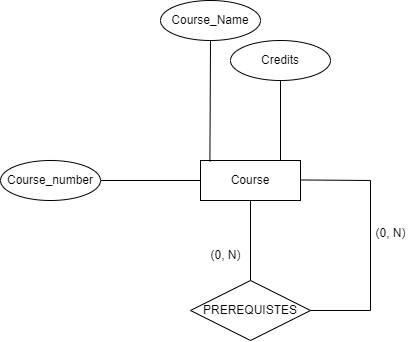

The diagram above was exported from draw.io. Its source (the exported page's mxGraphModel, read from the mxfile embedded in the PNG):
<mxGraphModel dx="1538" dy="672" grid="1" gridSize="10" guides="1" tooltips="1" connect="1" arrows="1" fold="1" page="1" pageScale="1" pageWidth="850" pageHeight="1100" math="0" shadow="0" extFonts="Permanent Marker^https://fonts.googleapis.com/css?family=Permanent+Marker">
  <root>
    <mxCell id="0" />
    <mxCell id="1" parent="0" />
    <mxCell id="bvZZL7oms1Q9DWfH12_1-2" value="Entity" style="whiteSpace=wrap;html=1;align=center;" vertex="1" parent="1">
      <mxGeometry x="310" y="290" width="100" height="40" as="geometry" />
    </mxCell>
    <mxCell id="bvZZL7oms1Q9DWfH12_1-3" value="Course" style="whiteSpace=wrap;html=1;align=center;" vertex="1" parent="1">
      <mxGeometry x="310" y="290" width="100" height="40" as="geometry" />
    </mxCell>
    <mxCell id="bvZZL7oms1Q9DWfH12_1-4" value="" style="endArrow=none;html=1;rounded=0;exitX=0;exitY=0.5;exitDx=0;exitDy=0;" edge="1" parent="1" source="bvZZL7oms1Q9DWfH12_1-3">
      <mxGeometry relative="1" as="geometry">
        <mxPoint x="280" y="310" as="sourcePoint" />
        <mxPoint x="210" y="310" as="targetPoint" />
      </mxGeometry>
    </mxCell>
    <mxCell id="bvZZL7oms1Q9DWfH12_1-6" value="Course_number" style="ellipse;whiteSpace=wrap;html=1;align=center;" vertex="1" parent="1">
      <mxGeometry x="110" y="290" width="100" height="40" as="geometry" />
    </mxCell>
    <mxCell id="bvZZL7oms1Q9DWfH12_1-7" value="Course_Name" style="ellipse;whiteSpace=wrap;html=1;align=center;" vertex="1" parent="1">
      <mxGeometry x="270" y="130" width="100" height="40" as="geometry" />
    </mxCell>
    <mxCell id="bvZZL7oms1Q9DWfH12_1-8" value="" style="endArrow=none;html=1;rounded=0;exitX=0.5;exitY=1;exitDx=0;exitDy=0;entryX=0.094;entryY=0.026;entryDx=0;entryDy=0;entryPerimeter=0;" edge="1" parent="1" source="bvZZL7oms1Q9DWfH12_1-7" target="bvZZL7oms1Q9DWfH12_1-3">
      <mxGeometry relative="1" as="geometry">
        <mxPoint x="240" y="310" as="sourcePoint" />
        <mxPoint x="400" y="310" as="targetPoint" />
      </mxGeometry>
    </mxCell>
    <mxCell id="bvZZL7oms1Q9DWfH12_1-9" value="Credits" style="ellipse;whiteSpace=wrap;html=1;align=center;" vertex="1" parent="1">
      <mxGeometry x="340" y="170" width="100" height="40" as="geometry" />
    </mxCell>
    <mxCell id="bvZZL7oms1Q9DWfH12_1-10" value="" style="endArrow=none;html=1;rounded=0;exitX=0.5;exitY=1;exitDx=0;exitDy=0;" edge="1" parent="1" source="bvZZL7oms1Q9DWfH12_1-9">
      <mxGeometry relative="1" as="geometry">
        <mxPoint x="310" y="350" as="sourcePoint" />
        <mxPoint x="390" y="290" as="targetPoint" />
      </mxGeometry>
    </mxCell>
    <mxCell id="bvZZL7oms1Q9DWfH12_1-11" value="PREREQUISTES" style="shape=rhombus;perimeter=rhombusPerimeter;whiteSpace=wrap;html=1;align=center;" vertex="1" parent="1">
      <mxGeometry x="300" y="410" width="120" height="60" as="geometry" />
    </mxCell>
    <mxCell id="bvZZL7oms1Q9DWfH12_1-13" value="" style="endArrow=none;html=1;rounded=0;exitX=0.5;exitY=0;exitDx=0;exitDy=0;entryX=0.5;entryY=1;entryDx=0;entryDy=0;" edge="1" parent="1" source="bvZZL7oms1Q9DWfH12_1-11" target="bvZZL7oms1Q9DWfH12_1-3">
      <mxGeometry relative="1" as="geometry">
        <mxPoint x="360" y="370" as="sourcePoint" />
        <mxPoint x="520" y="370" as="targetPoint" />
      </mxGeometry>
    </mxCell>
    <mxCell id="bvZZL7oms1Q9DWfH12_1-14" value="(0, N)" style="text;html=1;align=center;verticalAlign=middle;resizable=0;points=[];autosize=1;strokeColor=none;fillColor=none;" vertex="1" parent="1">
      <mxGeometry x="310" y="370" width="50" height="30" as="geometry" />
    </mxCell>
    <mxCell id="bvZZL7oms1Q9DWfH12_1-15" value="" style="endArrow=none;html=1;rounded=0;entryX=1;entryY=0.5;entryDx=0;entryDy=0;" edge="1" parent="1" target="bvZZL7oms1Q9DWfH12_1-11">
      <mxGeometry relative="1" as="geometry">
        <mxPoint x="410" y="309.47" as="sourcePoint" />
        <mxPoint x="570" y="309.47" as="targetPoint" />
        <Array as="points">
          <mxPoint x="480" y="310" />
          <mxPoint x="480" y="440" />
        </Array>
      </mxGeometry>
    </mxCell>
    <mxCell id="bvZZL7oms1Q9DWfH12_1-16" value="(0, N)" style="text;html=1;align=center;verticalAlign=middle;resizable=0;points=[];autosize=1;strokeColor=none;fillColor=none;" vertex="1" parent="1">
      <mxGeometry x="475" y="348" width="50" height="30" as="geometry" />
    </mxCell>
  </root>
</mxGraphModel>